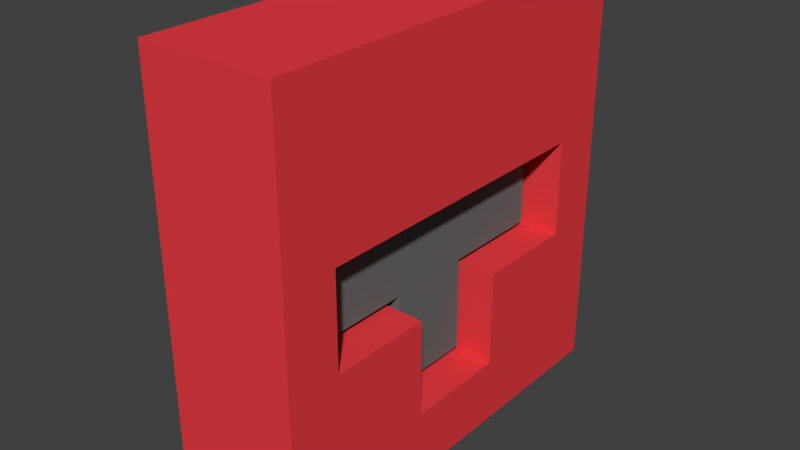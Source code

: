 # Source: AlarmButton.blend  (saved by Blender 2.78.0; exported with 4.5.12 LTS)
import bpy
from mathutils import Matrix  # noqa: F401  (used for matrix-valued properties, if any)

bpy.ops.wm.read_factory_settings(use_empty=True)
scene = bpy.context.scene
scene.name = 'Scene'

# ---- collections
col_collection_1 = bpy.data.collections.new('Collection 1'); scene.collection.children.link(col_collection_1)

# ---- materials (node trees are filled in below, after node groups)
mat_lever = bpy.data.materials.new('Lever')
mat_lever.alpha_threshold = 0.0
mat_lever.use_transparent_shadow = False
mat_lever.diffuse_color = (0.1523, 0.1523, 0.1523, 1.0)
mat_lever.roughness = 0.5
mat_box = bpy.data.materials.new('Box')
mat_box.alpha_threshold = 0.0
mat_box.use_transparent_shadow = False
mat_box.diffuse_color = (0.8, 0.04744, 0.0568, 1.0)
mat_box.roughness = 0.5
mat_box.line_color = (0.0, 0.0, 0.0, 1.0)

# ---- material node trees

# ---- world
world_world = bpy.data.worlds.new('World'); scene.world = world_world
world_world.color = (0.05088, 0.05088, 0.05088)
world_world.use_sun_shadow = False
world_world.sun_shadow_jitter_overblur = 0.0
world_world.cycles.sampling_method = 'MANUAL'

# ---- meshes
me_cube_001 = bpy.data.meshes.new('Cube.001')
me_cube_001.from_pydata([(-0.8049, -1.0, 4.247), (-0.8049, -1.0, 7.248), (-0.8049, 1.0, 4.247), (-0.8049, 1.0, 7.248), (0.8049, -1.0, 4.247), (0.8049, -1.0, 7.248), (0.8049, 1.0, 4.247), (0.8049, 1.0, 7.248), (-0.8049, 0.3, 4.247), (-0.8049, -0.3, 4.247), (-0.8049, -0.3, 7.248), (-0.8049, 0.3, 7.248), (0.8049, -0.3, 4.247), (0.8049, 0.3, 4.247), (0.8049, 0.3, 7.248), (0.8049, -0.3, 7.248), (-0.8049, 0.3, 0.0), (-0.8049, -0.3, 0.0), (0.8049, -0.3, 0.0), (0.8049, 0.3, 0.0)], [], [(8, 11, 3, 2), (2, 3, 7, 6), (12, 15, 5, 4), (4, 5, 1, 0), (9, 12, 4, 0), (15, 10, 1, 5), (7, 3, 11, 14), (14, 11, 10, 15), (2, 6, 13, 8), (9, 8, 16, 17), (6, 7, 14, 13), (13, 14, 15, 12), (0, 1, 10, 9), (9, 10, 11, 8), (16, 19, 18, 17), (8, 13, 19, 16), (12, 9, 17, 18), (13, 12, 18, 19)])
me_cube_001.materials.append(mat_lever)
me_cube_001.use_remesh_preserve_volume = False
me_cube_001.use_remesh_preserve_attributes = False
me_cube_001.use_mirror_vertex_groups = False
me_cube_001.update()
me_cube = bpy.data.meshes.new('Cube')
me_cube.from_pydata([(0.1455, 0.455, -0.455), (0.1455, -0.455, -0.455), (-0.1455, -0.455, -0.455), (-0.1455, 0.455, -0.455), (0.1455, 0.455, 0.455), (0.1455, -0.455, 0.455), (-0.1455, -0.455, 0.455), (-0.1455, 0.455, 0.455), (0.1455, 0.3364, -0.455), (0.1455, -0.3364, -0.455), (-0.1455, -0.3364, -0.455), (-0.1455, 0.3364, -0.455), (0.1455, 0.3364, 0.455), (0.1455, -0.3364, 0.455), (-0.1455, -0.3364, 0.455), (-0.1455, 0.3364, 0.455), (0.1455, 0.455, -0.3154), (0.1455, 0.455, 0.1022), (0.1455, -0.455, -0.3154), (0.1455, -0.455, 0.1022), (-0.1455, -0.455, -0.3154), (-0.1455, -0.455, 0.1022), (-0.1455, 0.455, -0.3154), (-0.1455, 0.455, 0.1022), (0.1455, 0.3364, 0.1022), (0.1455, 0.3364, -0.1058), (0.1455, -0.3364, 0.1022), (0.1455, -0.3364, -0.1058), (-0.1089, 0.3306, 0.09865), (-0.1089, -0.3306, 0.09865), (-0.1089, -0.3306, -0.1022), (0.1455, -0.3364, -0.3154), (0.1455, 0.3364, -0.3154), (-0.1089, 0.3306, -0.1022), (0.1455, 0.1121, -0.455), (0.1455, -0.1121, -0.455), (-0.1455, -0.1121, -0.455), (-0.1455, 0.1121, -0.455), (0.1455, 0.1121, 0.455), (0.1455, -0.1121, 0.455), (-0.1455, -0.1121, 0.455), (-0.1455, 0.1121, 0.455), (0.1455, 0.1121, 0.1022), (0.1455, -0.1121, 0.1022), (-0.1089, 0.1102, -0.3118), (-0.1089, -0.1102, -0.3118), (-0.1089, 0.1102, 0.09865), (-0.1089, -0.1102, 0.09865), (-0.1089, 0.1102, -0.1022), (-0.1089, -0.1102, -0.1022), (0.1455, -0.1121, -0.3154), (0.1455, 0.1121, -0.1058), (0.1455, -0.1121, -0.1058), (0.1455, 0.1121, -0.3154)], [], [(9, 1, 2, 10), (13, 14, 6, 5), (26, 13, 5, 19), (19, 5, 6, 21), (16, 0, 3, 22), (17, 4, 12, 24), (4, 7, 15, 12), (39, 40, 14, 13), (0, 8, 11, 3), (35, 9, 10, 36), (35, 50, 31, 9), (0, 16, 32, 8), (16, 17, 24, 32), (4, 17, 23, 7), (17, 16, 22, 23), (1, 18, 20, 2), (18, 19, 21, 20), (9, 31, 18, 1), (31, 26, 19, 18), (28, 33, 25, 24), (43, 26, 29, 47), (45, 50, 53, 44), (29, 30, 49, 47), (51, 25, 33, 48), (53, 32, 25, 51), (31, 50, 52, 27), (27, 52, 49, 30), (44, 48, 49, 45), (24, 42, 46, 28), (42, 43, 47, 46), (33, 28, 46, 47, 49, 48), (8, 32, 53, 34), (34, 53, 50, 35), (8, 34, 37, 11), (34, 35, 36, 37), (12, 15, 41, 38), (38, 41, 40, 39), (49, 52, 50, 45), (53, 51, 48, 44), (27, 30, 29, 26), (13, 26, 43, 42, 24, 12, 38, 39)])
_uv = me_cube.uv_layers.new(name='UVMap')
_uv.uv.foreach_set('vector', [0.8197, 0.06517, 0.8197, 0.0, 0.9796, 3.275e-08, 0.9796, 0.06517, 0.1599, 0.5652, 1.638e-07, 0.5652, 1.883e-07, 0.5, 0.1599, 0.5, 0.1938, 0.06517, 3.275e-08, 0.06517, 0.0, 3.275e-08, 0.1938, 1.638e-08, 0.8197, 0.3062, 0.8197, 0.5, 0.6599, 0.5, 0.6599, 0.3062, 0.6599, 0.4233, 0.6599, 0.5, 0.5, 0.5, 0.5, 0.4233, 0.1938, 0.5, 1.474e-07, 0.5, 1.474e-07, 0.4348, 0.1938, 0.4348, 0.1599, 1.0, 0.0, 1.0, 3.275e-08, 0.9348, 0.1599, 0.9348, 0.1599, 0.6884, 1.228e-07, 0.6884, 1.638e-07, 0.5652, 0.1599, 0.5652, 0.8197, 0.5, 0.8197, 0.4348, 0.9796, 0.4348, 0.9796, 0.5, 0.8197, 0.1884, 0.8197, 0.06517, 0.9796, 0.06517, 0.9796, 0.1884, 0.5, 0.1884, 0.4233, 0.1884, 0.4233, 0.06517, 0.5, 0.06517, 0.5, 0.5, 0.4233, 0.5, 0.4233, 0.4348, 0.5, 0.4348, 0.4233, 0.5, 0.1938, 0.5, 0.1938, 0.4348, 0.4233, 0.4348, 0.6599, 0.0, 0.6599, 0.1938, 0.5, 0.1938, 0.5, 1.638e-08, 0.6599, 0.1938, 0.6599, 0.4233, 0.5, 0.4233, 0.5, 0.1938, 0.8197, 0.0, 0.8197, 0.07669, 0.6599, 0.07669, 0.6599, 0.0, 0.8197, 0.07669, 0.8197, 0.3062, 0.6599, 0.3062, 0.6599, 0.07669, 0.5, 0.06517, 0.4233, 0.06517, 0.4233, 0.0, 0.5, 0.0, 0.4233, 0.06517, 0.1938, 0.06517, 0.1938, 1.638e-08, 0.4233, 0.0, 0.7736, 0.6398, 0.884, 0.6398, 0.8859, 0.7796, 0.7716, 0.7796, 0.1599, 0.6232, 0.1599, 0.5, 0.2996, 0.5032, 0.2996, 0.6243, 0.7786, 0.6398, 0.7797, 0.5, 0.6565, 0.5, 0.6575, 0.6398, 0.2996, 0.5, 0.41, 0.5, 0.41, 0.6211, 0.2996, 0.6211, 0.6565, 0.6398, 0.5332, 0.6407, 0.5354, 0.5009, 0.6565, 0.5, 0.4233, 0.3116, 0.4233, 0.4348, 0.3082, 0.4348, 0.3081, 0.3116, 0.4233, 0.06517, 0.4233, 0.1884, 0.3081, 0.1884, 0.3081, 0.06517, 0.41, 0.5, 0.5332, 0.5009, 0.5332, 0.6407, 0.4121, 0.6398, 0.8948, 0.5, 0.7797, 0.5, 0.7797, 0.6211, 0.8948, 0.6211, 0.1599, 0.8697, 0.1599, 0.7464, 0.2996, 0.7454, 0.2996, 0.8665, 0.1599, 0.7464, 0.1599, 0.6232, 0.2996, 0.6243, 0.2996, 0.7454, 0.41, 0.8633, 0.2996, 0.8633, 0.2996, 0.7422, 0.2996, 0.6211, 0.41, 0.6211, 0.41, 0.7422, 0.5, 0.4348, 0.4233, 0.4348, 0.4233, 0.3116, 0.5, 0.3116, 0.5, 0.3116, 0.4233, 0.3116, 0.4233, 0.1884, 0.5, 0.1884, 0.8197, 0.4348, 0.8197, 0.3116, 0.9796, 0.3116, 0.9796, 0.4348, 0.8197, 0.3116, 0.8197, 0.1884, 0.9796, 0.1884, 0.9796, 0.3116, 0.1599, 0.9348, 3.275e-08, 0.9348, 8.188e-08, 0.8116, 0.1599, 0.8116, 0.1599, 0.8116, 8.188e-08, 0.8116, 1.228e-07, 0.6884, 0.1599, 0.6884, 0.41, 0.6407, 0.41, 0.7805, 0.5252, 0.7822, 0.5252, 0.6424, 0.7716, 0.6398, 0.6565, 0.6414, 0.6565, 0.7812, 0.7716, 0.7796, 0.5252, 0.7805, 0.5271, 0.6407, 0.6375, 0.6407, 0.6395, 0.7805, 3.275e-08, 0.06517, 0.1938, 0.06517, 0.1938, 0.1884, 0.1938, 0.3116, 0.1938, 0.4348, 1.474e-07, 0.4348, 1.146e-07, 0.3116, 8.188e-08, 0.1884])
me_cube.materials.append(mat_box)
me_cube.use_remesh_preserve_volume = False
me_cube.use_remesh_preserve_attributes = False
me_cube.use_mirror_vertex_groups = False
me_cube.update()

# ---- objects
ob_lever = bpy.data.objects.new('Lever', me_cube_001)
ob_box = bpy.data.objects.new('Box', me_cube)

# ---- transforms, parenting, visibility, modifiers, constraints
ob_lever.location = (0.01534, 0.0, -0.2089)
ob_lever.scale = (0.02836, 0.1322, 0.0205)
ob_lever.lineart.crease_threshold = 0.0
ob_box.location = (0.006164, 0.0, -0.0839)
ob_box.scale = (0.4268, 0.4268, 0.4268)
ob_box.lock_rotations_4d = False
ob_box.empty_display_type = 'ARROWS'
ob_box.lineart.crease_threshold = 0.0

# ---- collection membership
col_collection_1.objects.link(ob_lever)
col_collection_1.objects.link(ob_box)

# ---- scene / render settings (as saved in the file)
scene.frame_start = 1; scene.frame_end = 250; scene.frame_set(2)
scene.render.engine = 'BLENDER_EEVEE_NEXT'
scene.render.resolution_percentage = 50
scene.render.dither_intensity = 0.0
scene.cycles.use_denoising = False
scene.cycles.samples = 128
scene.cycles.sampling_pattern = 'TABULATED_SOBOL'
scene.cycles.light_sampling_threshold = 0.0
scene.cycles.use_adaptive_sampling = False
scene.cycles.use_light_tree = False
scene.cycles.blur_glossy = 0.0
scene.cycles.sample_clamp_indirect = 0.0
scene.view_settings.view_transform = 'Standard'
bpy.context.view_layer.update()

# ---- added for rendering (the .blend has no active camera and no usable light): camera, sun
cam_auto = bpy.data.cameras.new('AutoCamera')
cam_auto.lens = 50.0
cam_auto.sensor_width = 36.0
cam_auto.clip_end = 1000.0
ob_auto_camera = bpy.data.objects.new('AutoCamera', cam_auto)
scene.collection.objects.link(ob_auto_camera)
ob_auto_camera.location = (0.527211, -0.625257, 0.332938)
ob_auto_camera.rotation_euler = (1.09748, -7.21219e-08, 0.694738)
scene.camera = ob_auto_camera
light_auto_sun = bpy.data.lights.new('AutoSun', 'SUN')
light_auto_sun.energy = 3.0
light_auto_sun.angle = 0.0523599
ob_auto_sun = bpy.data.objects.new('AutoSun', light_auto_sun)
scene.collection.objects.link(ob_auto_sun)
ob_auto_sun.rotation_euler = (0.872665, 0.174533, 0.523599)
bpy.context.view_layer.update()
